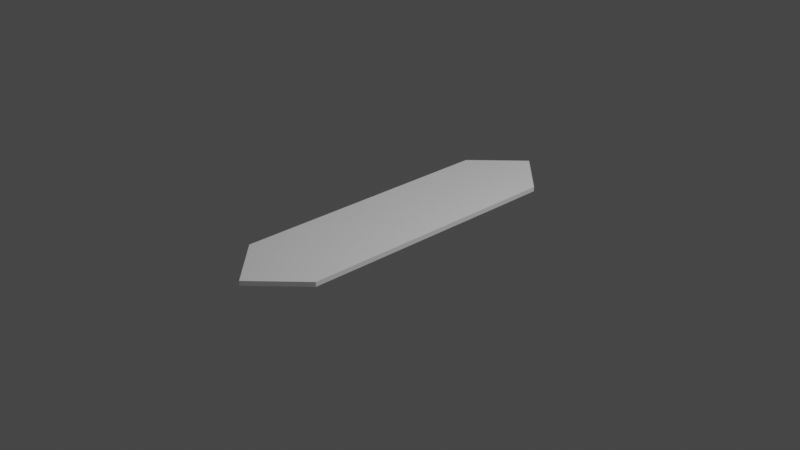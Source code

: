 # Source: SegmentPart.blend  (saved by Blender 2.80.75; exported with 4.5.12 LTS)
import bpy
from mathutils import Matrix  # noqa: F401  (used for matrix-valued properties, if any)

bpy.ops.wm.read_factory_settings(use_empty=True)
scene = bpy.context.scene
scene.name = 'Scene'

# ---- collections
col_collection = bpy.data.collections.new('Collection'); scene.collection.children.link(col_collection)

# ---- world
world_world = bpy.data.worlds.new('World'); scene.world = world_world
world_world.use_nodes = True; world_world.node_tree.nodes.clear()
_N = world_world.node_tree.nodes; _L = world_world.node_tree.links
n0 = _N.new('ShaderNodeOutputWorld'); n0.name = 'World Output'; n0.location = (300, 300)
n1 = _N.new('ShaderNodeBackground'); n1.name = 'Background'; n1.location = (10, 300)
n1.inputs[0].default_value = (0.05088, 0.05088, 0.05088, 1.0)
_L.new(n1.outputs[0], n0.inputs[0])
n0.is_active_output = True
world_world.color = (0.05088, 0.05088, 0.05088)
world_world.use_sun_shadow = False
world_world.sun_shadow_jitter_overblur = 0.0

# ---- cameras
cam_camera = bpy.data.cameras.new('Camera')
cam_camera.clip_end = 100.0
cam_camera.ortho_scale = 7.314

# ---- lights
light_light = bpy.data.lights.new('Light', 'POINT')
light_light.transmission_factor = 0.0
light_light.energy = 1000.0
light_light.shadow_soft_size = 0.1
light_light.shadow_maximum_resolution = 0.006
light_light.use_absolute_resolution = True

# ---- meshes
me_plane = bpy.data.meshes.new('Plane')
me_plane.from_pydata([(-0.5, -1.5, 0.0), (0.5, -1.5, 0.0), (-0.5, 1.5, 0.0), (0.5, 1.5, 0.0), (0.0, 2.0, 0.0), (0.01094, -1.99, 0.0), (-0.5, -1.5, 0.05), (0.5, -1.5, 0.05), (-0.5, 1.5, 0.05), (0.5, 1.5, 0.05), (0.0, 2.0, 0.05), (0.01094, -1.99, 0.05)], [], [(2, 0, 5, 1, 3, 4), (8, 10, 9, 7, 11, 6), (5, 0, 6, 11), (2, 4, 10, 8), (1, 5, 11, 7), (4, 3, 9, 10), (3, 1, 7, 9), (0, 2, 8, 6)])
_uv = me_plane.uv_layers.new(name='UVMap')
_uv.uv.foreach_set('vector', [0.0, 0.0, 0.0, 0.0, 0.0, 0.0, 0.0, 0.0, 0.0, 0.0, 0.0, 0.0, 0.0, 0.0, 0.0, 0.0, 0.0, 0.0, 0.0, 0.0, 0.0, 0.0, 0.0, 0.0, 0.0, 0.0, 0.0, 0.0, 0.0, 0.0, 0.0, 0.0, 0.0, 0.0, 0.0, 0.0, 0.0, 0.0, 0.0, 0.0, 0.0, 0.0, 0.0, 0.0, 0.0, 0.0, 0.0, 0.0, 0.0, 0.0, 0.0, 0.0, 0.0, 0.0, 0.0, 0.0, 0.0, 0.0, 0.0, 0.0, 0.0, 0.0, 0.0, 0.0, 0.0, 0.0, 0.0, 0.0, 0.0, 0.0, 0.0, 0.0])
me_plane.use_remesh_preserve_volume = False
me_plane.use_remesh_preserve_attributes = False
me_plane.use_mirror_vertex_groups = False
me_plane.update()

# ---- objects
ob_light = bpy.data.objects.new('Light', light_light)
ob_camera = bpy.data.objects.new('Camera', cam_camera)
ob_plane = bpy.data.objects.new('Plane', me_plane)

# ---- transforms, parenting, visibility, modifiers, constraints
ob_light.location = (4.076, 1.005, 5.904)
ob_light.rotation_euler = (0.6503, 0.05522, 1.866)
ob_light.lock_rotations_4d = False
ob_light.empty_display_type = 'ARROWS'
ob_light.color = (0.0, 0.0, 0.0, 0.0)
ob_light.lineart.crease_threshold = 0.0
ob_camera.location = (7.359, -6.926, 4.958)
ob_camera.rotation_euler = (1.109, 0.0, 0.8149)
ob_camera.lock_rotations_4d = False
ob_camera.empty_display_type = 'ARROWS'
ob_camera.color = (0.0, 0.0, 0.0, 0.0)
ob_camera.display_type = 'WIRE'
ob_camera.lineart.crease_threshold = 0.0
ob_plane.location = (0.0, 0.0, 0.0)
ob_plane.lineart.crease_threshold = 0.0

# ---- collection membership
col_collection.objects.link(ob_light)
col_collection.objects.link(ob_camera)
col_collection.objects.link(ob_plane)

# ---- scene / render settings (as saved in the file)
scene.camera = ob_camera
scene.frame_start = 1; scene.frame_end = 250; scene.frame_set(0)
scene.render.engine = 'BLENDER_EEVEE_NEXT'
scene.cycles.use_denoising = False
scene.cycles.samples = 128
scene.cycles.sampling_pattern = 'TABULATED_SOBOL'
scene.cycles.use_adaptive_sampling = False
scene.cycles.use_light_tree = False
scene.view_settings.view_transform = 'Filmic'
bpy.context.view_layer.update()
